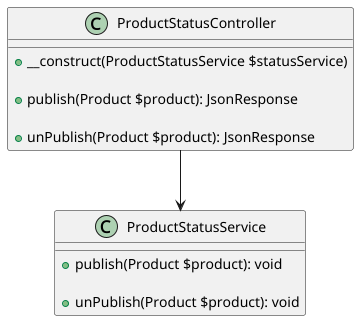

The diagram above was rendered by PlantUML. Its source (embedded in the PNG):
@startuml

class ProductStatusController {
    + __construct(ProductStatusService $statusService)

    + publish(Product $product): JsonResponse
    
    + unPublish(Product $product): JsonResponse
}

class ProductStatusService {
    + publish(Product $product): void
    
    + unPublish(Product $product): void
}

ProductStatusController --> ProductStatusService
@enduml